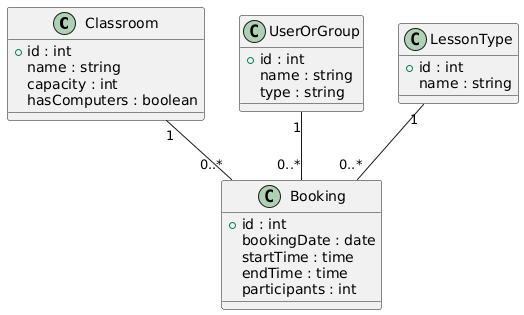

The diagram above was rendered by PlantUML. Its source (embedded in the PNG):
@startuml
class Classroom {
  +id : int
  name : string
  capacity : int
  hasComputers : boolean
}

class UserOrGroup {
  +id : int
  name : string
  type : string
}

class LessonType {
  +id : int
  name : string
}

class Booking {
  +id : int
  bookingDate : date
  startTime : time
  endTime : time
  participants : int
}

Classroom "1" -- "0..*" Booking
UserOrGroup "1" -- "0..*" Booking
LessonType "1" -- "0..*" Booking
@enduml